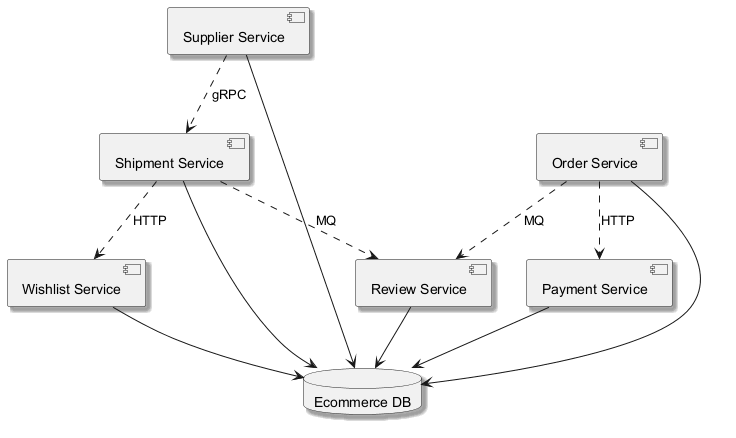

The diagram above was rendered by PlantUML. Its source (embedded in the PNG):
@startuml
skinparam backgroundColor #FFFFFF
skinparam classBackgroundColor #E8F4FA
skinparam classBorderColor #2C7DA0
skinparam shadowing true
component "Review Service" as C_ReviewService
component "Supplier Service" as C_SupplierService
component "Shipment Service" as C_ShipmentService
component "Payment Service" as C_PaymentService
component "Wishlist Service" as C_WishlistService
component "Order Service" as C_OrderService
database "Ecommerce DB" as DB_ecommerce
C_ReviewService --> DB_ecommerce
C_SupplierService --> DB_ecommerce
C_ShipmentService --> DB_ecommerce
C_PaymentService --> DB_ecommerce
C_WishlistService --> DB_ecommerce
C_OrderService --> DB_ecommerce
C_OrderService ..> C_PaymentService : HTTP
C_ShipmentService ..> C_WishlistService : HTTP
C_ShipmentService ..> C_ReviewService : MQ
C_OrderService ..> C_ReviewService : MQ
C_SupplierService ..> C_ShipmentService : gRPC
@enduml